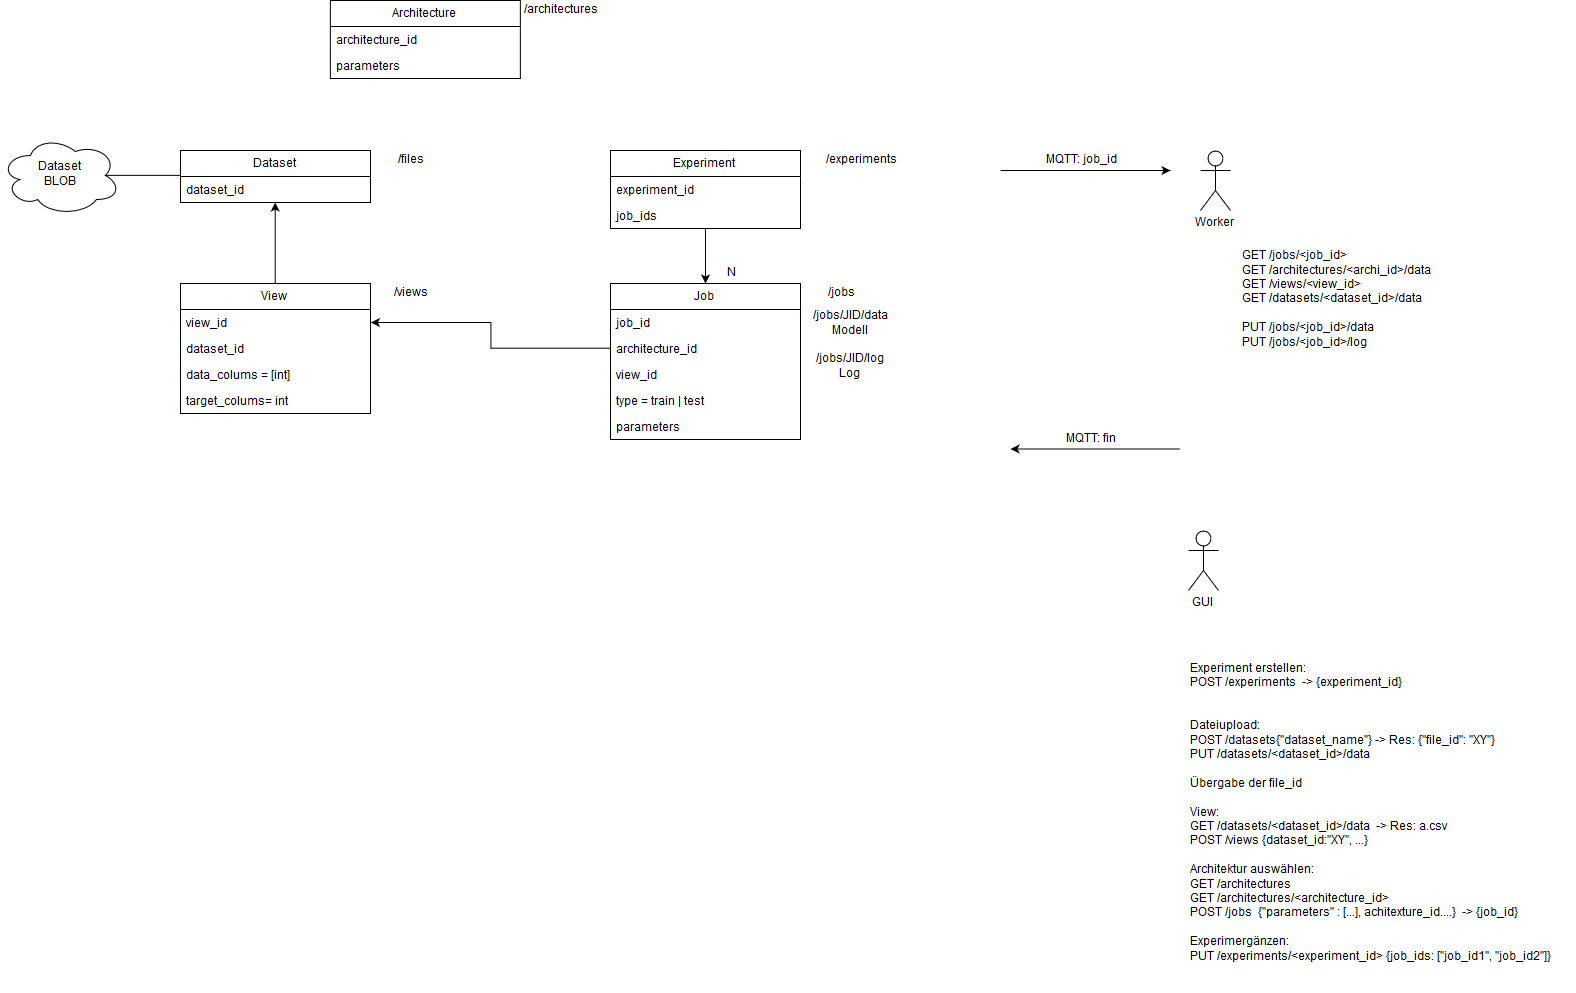

The diagram above was exported from draw.io. Its source (the exported page's mxGraphModel, read from the mxfile embedded in the PNG):
<mxGraphModel dx="2861" dy="2318" grid="1" gridSize="10" guides="1" tooltips="1" connect="1" arrows="1" fold="1" page="1" pageScale="1" pageWidth="827" pageHeight="1169" math="0" shadow="0">
  <root>
    <mxCell id="0" />
    <mxCell id="1" parent="0" />
    <mxCell id="5V6RGbyyFT8vcV7euekU-15" value="" style="group" vertex="1" connectable="0" parent="1">
      <mxGeometry x="140" y="-17" width="250" height="130" as="geometry" />
    </mxCell>
    <mxCell id="5V6RGbyyFT8vcV7euekU-5" value="Job" style="swimlane;fontStyle=0;childLayout=stackLayout;horizontal=1;startSize=26;fillColor=none;horizontalStack=0;resizeParent=1;resizeParentMax=0;resizeLast=0;collapsible=1;marginBottom=0;" vertex="1" parent="5V6RGbyyFT8vcV7euekU-15">
      <mxGeometry width="190" height="156" as="geometry" />
    </mxCell>
    <mxCell id="5V6RGbyyFT8vcV7euekU-6" value="job_id" style="text;strokeColor=none;fillColor=none;align=left;verticalAlign=top;spacingLeft=4;spacingRight=4;overflow=hidden;rotatable=0;points=[[0,0.5],[1,0.5]];portConstraint=eastwest;" vertex="1" parent="5V6RGbyyFT8vcV7euekU-5">
      <mxGeometry y="26" width="190" height="26" as="geometry" />
    </mxCell>
    <mxCell id="5V6RGbyyFT8vcV7euekU-14" value="architecture_id" style="text;strokeColor=none;fillColor=none;align=left;verticalAlign=top;spacingLeft=4;spacingRight=4;overflow=hidden;rotatable=0;points=[[0,0.5],[1,0.5]];portConstraint=eastwest;" vertex="1" parent="5V6RGbyyFT8vcV7euekU-5">
      <mxGeometry y="52" width="190" height="26" as="geometry" />
    </mxCell>
    <mxCell id="5V6RGbyyFT8vcV7euekU-7" value="view_id" style="text;strokeColor=none;fillColor=none;align=left;verticalAlign=top;spacingLeft=4;spacingRight=4;overflow=hidden;rotatable=0;points=[[0,0.5],[1,0.5]];portConstraint=eastwest;" vertex="1" parent="5V6RGbyyFT8vcV7euekU-5">
      <mxGeometry y="78" width="190" height="26" as="geometry" />
    </mxCell>
    <mxCell id="5V6RGbyyFT8vcV7euekU-8" value="type = train | test" style="text;strokeColor=none;fillColor=none;align=left;verticalAlign=top;spacingLeft=4;spacingRight=4;overflow=hidden;rotatable=0;points=[[0,0.5],[1,0.5]];portConstraint=eastwest;" vertex="1" parent="5V6RGbyyFT8vcV7euekU-5">
      <mxGeometry y="104" width="190" height="26" as="geometry" />
    </mxCell>
    <mxCell id="5V6RGbyyFT8vcV7euekU-51" value="parameters" style="text;strokeColor=none;fillColor=none;align=left;verticalAlign=top;spacingLeft=4;spacingRight=4;overflow=hidden;rotatable=0;points=[[0,0.5],[1,0.5]];portConstraint=eastwest;" vertex="1" parent="5V6RGbyyFT8vcV7euekU-5">
      <mxGeometry y="130" width="190" height="26" as="geometry" />
    </mxCell>
    <mxCell id="5V6RGbyyFT8vcV7euekU-13" value="/jobs" style="text;html=1;strokeColor=none;fillColor=none;align=center;verticalAlign=middle;whiteSpace=wrap;rounded=0;" vertex="1" parent="5V6RGbyyFT8vcV7euekU-15">
      <mxGeometry x="210" width="40" height="20" as="geometry" />
    </mxCell>
    <mxCell id="5V6RGbyyFT8vcV7euekU-16" value="" style="group" vertex="1" connectable="0" parent="1">
      <mxGeometry x="140" y="-140" width="250" height="130" as="geometry" />
    </mxCell>
    <mxCell id="5V6RGbyyFT8vcV7euekU-17" value="Experiment" style="swimlane;fontStyle=0;childLayout=stackLayout;horizontal=1;startSize=26;fillColor=none;horizontalStack=0;resizeParent=1;resizeParentMax=0;resizeLast=0;collapsible=1;marginBottom=0;" vertex="1" parent="5V6RGbyyFT8vcV7euekU-16">
      <mxGeometry y="-10" width="190" height="78" as="geometry" />
    </mxCell>
    <mxCell id="5V6RGbyyFT8vcV7euekU-18" value="experiment_id" style="text;strokeColor=none;fillColor=none;align=left;verticalAlign=top;spacingLeft=4;spacingRight=4;overflow=hidden;rotatable=0;points=[[0,0.5],[1,0.5]];portConstraint=eastwest;" vertex="1" parent="5V6RGbyyFT8vcV7euekU-17">
      <mxGeometry y="26" width="190" height="26" as="geometry" />
    </mxCell>
    <mxCell id="5V6RGbyyFT8vcV7euekU-30" value="job_ids" style="text;strokeColor=none;fillColor=none;align=left;verticalAlign=top;spacingLeft=4;spacingRight=4;overflow=hidden;rotatable=0;points=[[0,0.5],[1,0.5]];portConstraint=eastwest;" vertex="1" parent="5V6RGbyyFT8vcV7euekU-17">
      <mxGeometry y="52" width="190" height="26" as="geometry" />
    </mxCell>
    <mxCell id="5V6RGbyyFT8vcV7euekU-22" value="/experiments" style="text;html=1;strokeColor=none;fillColor=none;align=center;verticalAlign=middle;whiteSpace=wrap;rounded=0;" vertex="1" parent="1">
      <mxGeometry x="370" y="-150" width="40" height="20" as="geometry" />
    </mxCell>
    <mxCell id="5V6RGbyyFT8vcV7euekU-25" style="edgeStyle=orthogonalEdgeStyle;rounded=0;orthogonalLoop=1;jettySize=auto;html=1;" edge="1" parent="1" source="5V6RGbyyFT8vcV7euekU-17" target="5V6RGbyyFT8vcV7euekU-5">
      <mxGeometry relative="1" as="geometry" />
    </mxCell>
    <mxCell id="5V6RGbyyFT8vcV7euekU-26" value="N" style="text;html=1;strokeColor=none;fillColor=none;align=center;verticalAlign=middle;whiteSpace=wrap;rounded=0;" vertex="1" parent="1">
      <mxGeometry x="240" y="-37" width="40" height="20" as="geometry" />
    </mxCell>
    <mxCell id="5V6RGbyyFT8vcV7euekU-27" value="" style="group" vertex="1" connectable="0" parent="1">
      <mxGeometry x="-290" y="-40" width="250" height="130" as="geometry" />
    </mxCell>
    <mxCell id="5V6RGbyyFT8vcV7euekU-36" value="" style="group" vertex="1" connectable="0" parent="5V6RGbyyFT8vcV7euekU-27">
      <mxGeometry y="23" width="250" height="52" as="geometry" />
    </mxCell>
    <mxCell id="5V6RGbyyFT8vcV7euekU-28" value="View" style="swimlane;fontStyle=0;childLayout=stackLayout;horizontal=1;startSize=26;fillColor=none;horizontalStack=0;resizeParent=1;resizeParentMax=0;resizeLast=0;collapsible=1;marginBottom=0;" vertex="1" parent="5V6RGbyyFT8vcV7euekU-36">
      <mxGeometry width="190" height="130" as="geometry" />
    </mxCell>
    <mxCell id="5V6RGbyyFT8vcV7euekU-29" value="view_id" style="text;strokeColor=none;fillColor=none;align=left;verticalAlign=top;spacingLeft=4;spacingRight=4;overflow=hidden;rotatable=0;points=[[0,0.5],[1,0.5]];portConstraint=eastwest;" vertex="1" parent="5V6RGbyyFT8vcV7euekU-28">
      <mxGeometry y="26" width="190" height="26" as="geometry" />
    </mxCell>
    <mxCell id="5V6RGbyyFT8vcV7euekU-48" value="dataset_id" style="text;strokeColor=none;fillColor=none;align=left;verticalAlign=top;spacingLeft=4;spacingRight=4;overflow=hidden;rotatable=0;points=[[0,0.5],[1,0.5]];portConstraint=eastwest;" vertex="1" parent="5V6RGbyyFT8vcV7euekU-28">
      <mxGeometry y="52" width="190" height="26" as="geometry" />
    </mxCell>
    <mxCell id="5V6RGbyyFT8vcV7euekU-67" value="data_colums = [int]" style="text;strokeColor=none;fillColor=none;align=left;verticalAlign=top;spacingLeft=4;spacingRight=4;overflow=hidden;rotatable=0;points=[[0,0.5],[1,0.5]];portConstraint=eastwest;" vertex="1" parent="5V6RGbyyFT8vcV7euekU-28">
      <mxGeometry y="78" width="190" height="26" as="geometry" />
    </mxCell>
    <mxCell id="5V6RGbyyFT8vcV7euekU-68" value="target_colums= int" style="text;strokeColor=none;fillColor=none;align=left;verticalAlign=top;spacingLeft=4;spacingRight=4;overflow=hidden;rotatable=0;points=[[0,0.5],[1,0.5]];portConstraint=eastwest;" vertex="1" parent="5V6RGbyyFT8vcV7euekU-28">
      <mxGeometry y="104" width="190" height="26" as="geometry" />
    </mxCell>
    <mxCell id="5V6RGbyyFT8vcV7euekU-31" value="/views" style="text;html=1;strokeColor=none;fillColor=none;align=center;verticalAlign=middle;whiteSpace=wrap;rounded=0;" vertex="1" parent="5V6RGbyyFT8vcV7euekU-36">
      <mxGeometry x="210" width="40" height="20" as="geometry" />
    </mxCell>
    <mxCell id="5V6RGbyyFT8vcV7euekU-32" value="Dataset&lt;br&gt;BLOB" style="ellipse;shape=cloud;whiteSpace=wrap;html=1;" vertex="1" parent="1">
      <mxGeometry x="-470" y="-165" width="120" height="80" as="geometry" />
    </mxCell>
    <mxCell id="5V6RGbyyFT8vcV7euekU-39" value="" style="group" vertex="1" connectable="0" parent="1">
      <mxGeometry x="-290" y="-150" width="250" height="52" as="geometry" />
    </mxCell>
    <mxCell id="5V6RGbyyFT8vcV7euekU-40" value="Dataset" style="swimlane;fontStyle=0;childLayout=stackLayout;horizontal=1;startSize=26;fillColor=none;horizontalStack=0;resizeParent=1;resizeParentMax=0;resizeLast=0;collapsible=1;marginBottom=0;" vertex="1" parent="5V6RGbyyFT8vcV7euekU-39">
      <mxGeometry width="190" height="52" as="geometry" />
    </mxCell>
    <mxCell id="5V6RGbyyFT8vcV7euekU-41" value="dataset_id" style="text;strokeColor=none;fillColor=none;align=left;verticalAlign=top;spacingLeft=4;spacingRight=4;overflow=hidden;rotatable=0;points=[[0,0.5],[1,0.5]];portConstraint=eastwest;" vertex="1" parent="5V6RGbyyFT8vcV7euekU-40">
      <mxGeometry y="26" width="190" height="26" as="geometry" />
    </mxCell>
    <mxCell id="5V6RGbyyFT8vcV7euekU-42" value="/files" style="text;html=1;strokeColor=none;fillColor=none;align=center;verticalAlign=middle;whiteSpace=wrap;rounded=0;" vertex="1" parent="5V6RGbyyFT8vcV7euekU-39">
      <mxGeometry x="210" width="40" height="20" as="geometry" />
    </mxCell>
    <mxCell id="5V6RGbyyFT8vcV7euekU-43" value="" style="endArrow=none;html=1;entryX=0.005;entryY=-0.044;entryDx=0;entryDy=0;entryPerimeter=0;exitX=0.875;exitY=0.5;exitDx=0;exitDy=0;exitPerimeter=0;" edge="1" parent="1" source="5V6RGbyyFT8vcV7euekU-32" target="5V6RGbyyFT8vcV7euekU-41">
      <mxGeometry width="50" height="50" relative="1" as="geometry">
        <mxPoint x="-350" y="-100" as="sourcePoint" />
        <mxPoint x="-300" y="-150" as="targetPoint" />
      </mxGeometry>
    </mxCell>
    <mxCell id="5V6RGbyyFT8vcV7euekU-49" style="edgeStyle=orthogonalEdgeStyle;rounded=0;orthogonalLoop=1;jettySize=auto;html=1;entryX=0.5;entryY=1;entryDx=0;entryDy=0;" edge="1" parent="1" source="5V6RGbyyFT8vcV7euekU-28" target="5V6RGbyyFT8vcV7euekU-40">
      <mxGeometry relative="1" as="geometry" />
    </mxCell>
    <mxCell id="5V6RGbyyFT8vcV7euekU-50" style="edgeStyle=orthogonalEdgeStyle;rounded=0;orthogonalLoop=1;jettySize=auto;html=1;entryX=1;entryY=0.5;entryDx=0;entryDy=0;" edge="1" parent="1" source="5V6RGbyyFT8vcV7euekU-14" target="5V6RGbyyFT8vcV7euekU-29">
      <mxGeometry relative="1" as="geometry" />
    </mxCell>
    <mxCell id="5V6RGbyyFT8vcV7euekU-52" value="" style="group" vertex="1" connectable="0" parent="1">
      <mxGeometry x="-140.1428571428571" y="-300" width="250" height="52" as="geometry" />
    </mxCell>
    <mxCell id="5V6RGbyyFT8vcV7euekU-53" value="Architecture" style="swimlane;fontStyle=0;childLayout=stackLayout;horizontal=1;startSize=26;fillColor=none;horizontalStack=0;resizeParent=1;resizeParentMax=0;resizeLast=0;collapsible=1;marginBottom=0;" vertex="1" parent="5V6RGbyyFT8vcV7euekU-52">
      <mxGeometry width="190" height="78" as="geometry" />
    </mxCell>
    <mxCell id="5V6RGbyyFT8vcV7euekU-54" value="architecture_id" style="text;strokeColor=none;fillColor=none;align=left;verticalAlign=top;spacingLeft=4;spacingRight=4;overflow=hidden;rotatable=0;points=[[0,0.5],[1,0.5]];portConstraint=eastwest;" vertex="1" parent="5V6RGbyyFT8vcV7euekU-53">
      <mxGeometry y="26" width="190" height="26" as="geometry" />
    </mxCell>
    <mxCell id="5V6RGbyyFT8vcV7euekU-56" value="parameters" style="text;strokeColor=none;fillColor=none;align=left;verticalAlign=top;spacingLeft=4;spacingRight=4;overflow=hidden;rotatable=0;points=[[0,0.5],[1,0.5]];portConstraint=eastwest;" vertex="1" parent="5V6RGbyyFT8vcV7euekU-53">
      <mxGeometry y="52" width="190" height="26" as="geometry" />
    </mxCell>
    <mxCell id="5V6RGbyyFT8vcV7euekU-55" value="&lt;div&gt;/architectures&lt;/div&gt;" style="text;html=1;strokeColor=none;fillColor=none;align=center;verticalAlign=middle;whiteSpace=wrap;rounded=0;" vertex="1" parent="5V6RGbyyFT8vcV7euekU-52">
      <mxGeometry x="210" width="40" height="20" as="geometry" />
    </mxCell>
    <mxCell id="5V6RGbyyFT8vcV7euekU-57" value="&lt;div&gt;/jobs/JID/data Modell&lt;/div&gt;&lt;div&gt;&lt;br&gt;&lt;/div&gt;&lt;div&gt;/jobs/JID/log&lt;/div&gt;&lt;div&gt;Log&lt;br&gt;&lt;/div&gt;" style="text;html=1;strokeColor=none;fillColor=none;align=center;verticalAlign=middle;whiteSpace=wrap;rounded=0;" vertex="1" parent="1">
      <mxGeometry x="360" y="35" width="40" height="20" as="geometry" />
    </mxCell>
    <mxCell id="5V6RGbyyFT8vcV7euekU-58" value="Worker" style="shape=umlActor;verticalLabelPosition=bottom;labelBackgroundColor=#ffffff;verticalAlign=top;html=1;outlineConnect=0;" vertex="1" parent="1">
      <mxGeometry x="730" y="-150" width="30" height="60" as="geometry" />
    </mxCell>
    <mxCell id="5V6RGbyyFT8vcV7euekU-61" value="MQTT: job_id" style="text;html=1;strokeColor=none;fillColor=none;align=center;verticalAlign=middle;whiteSpace=wrap;rounded=0;" vertex="1" parent="1">
      <mxGeometry x="570" y="-150" width="80" height="20" as="geometry" />
    </mxCell>
    <mxCell id="5V6RGbyyFT8vcV7euekU-62" value="" style="endArrow=classic;html=1;" edge="1" parent="1">
      <mxGeometry width="50" height="50" relative="1" as="geometry">
        <mxPoint x="530" y="-130" as="sourcePoint" />
        <mxPoint x="700" y="-130" as="targetPoint" />
      </mxGeometry>
    </mxCell>
    <mxCell id="5V6RGbyyFT8vcV7euekU-82" value="MQTT: fin" style="text;html=1;strokeColor=none;fillColor=none;align=center;verticalAlign=middle;whiteSpace=wrap;rounded=0;" vertex="1" parent="1">
      <mxGeometry x="580" y="128.5" width="80" height="20" as="geometry" />
    </mxCell>
    <mxCell id="5V6RGbyyFT8vcV7euekU-83" value="" style="endArrow=none;html=1;startArrow=classic;startFill=1;endFill=0;" edge="1" parent="1">
      <mxGeometry width="50" height="50" relative="1" as="geometry">
        <mxPoint x="540" y="148.5" as="sourcePoint" />
        <mxPoint x="710" y="148.5" as="targetPoint" />
      </mxGeometry>
    </mxCell>
    <mxCell id="5V6RGbyyFT8vcV7euekU-84" value="GUI" style="shape=umlActor;verticalLabelPosition=bottom;labelBackgroundColor=#ffffff;verticalAlign=top;html=1;outlineConnect=0;" vertex="1" parent="1">
      <mxGeometry x="718" y="230" width="30" height="60" as="geometry" />
    </mxCell>
    <mxCell id="5V6RGbyyFT8vcV7euekU-91" value="&lt;div&gt;&lt;br&gt;&lt;/div&gt;&lt;div&gt;Experiment erstellen:&lt;br&gt;POST /experiments&amp;nbsp; -&amp;gt; {experiment_id}&lt;br&gt;&lt;/div&gt;&lt;div&gt;&lt;br&gt;&lt;/div&gt;&lt;div&gt;&lt;br&gt;&lt;/div&gt;&lt;div&gt;Dateiupload:&lt;/div&gt;&lt;div&gt;POST /datasets{&quot;dataset_name&quot;} -&amp;gt; Res: {&quot;file_id&quot;: &quot;XY&quot;}&lt;br&gt;PUT /datasets/&amp;lt;dataset_id&amp;gt;/data&lt;/div&gt;&lt;div&gt;&lt;br&gt;&lt;/div&gt;&lt;div&gt;Übergabe der file_id&lt;/div&gt;&lt;div&gt;&lt;br&gt;&lt;/div&gt;&lt;div&gt;View:&lt;/div&gt;&lt;div&gt;GET /datasets/&amp;lt;dataset_id&amp;gt;/data&amp;nbsp; -&amp;gt; Res: a.csv&lt;/div&gt;&lt;div&gt;POST /views {dataset_id:&quot;XY&quot;, ...}&lt;br&gt;&lt;br&gt;Architektur auswählen:&lt;br&gt;GET /architectures&lt;br&gt;GET /architectures/&amp;lt;architecture_id&amp;gt;&lt;/div&gt;&lt;div&gt;POST /jobs&amp;nbsp; {&quot;parameters&quot; : [...], achitexture_id....}&amp;nbsp; -&amp;gt; {job_id}&lt;/div&gt;&lt;div&gt;&lt;br&gt;&lt;/div&gt;&lt;div&gt;Experimergänzen:&lt;br&gt;PUT /experiments/&amp;lt;experiment_id&amp;gt; {job_ids: [&quot;job_id1&quot;, &quot;job_id2&quot;]}&lt;br&gt;&lt;br&gt;&lt;/div&gt;&lt;div&gt;&lt;br&gt;&lt;/div&gt;" style="text;html=1;strokeColor=none;fillColor=none;align=left;verticalAlign=middle;whiteSpace=wrap;rounded=0;" vertex="1" parent="1">
      <mxGeometry x="718" y="510" width="387" height="20" as="geometry" />
    </mxCell>
    <mxCell id="5V6RGbyyFT8vcV7euekU-96" value="&lt;div&gt;GET /jobs/&amp;lt;job_id&amp;gt;&lt;/div&gt;&lt;div&gt;GET /architectures/&amp;lt;archi_id&amp;gt;/data&lt;/div&gt;&lt;div&gt;GET /views/&amp;lt;view_id&amp;gt;&lt;/div&gt;&lt;div&gt;GET /datasets/&amp;lt;dataset_id&amp;gt;/data&lt;/div&gt;&lt;div&gt;&lt;br&gt;&lt;/div&gt;&lt;div&gt;PUT /jobs/&amp;lt;job_id&amp;gt;/data&lt;/div&gt;&lt;div&gt;PUT /jobs/&amp;lt;job_id&amp;gt;/log&lt;/div&gt;&lt;div&gt;&lt;br&gt;&lt;/div&gt;&lt;div&gt;&lt;br&gt;&lt;/div&gt;&lt;div&gt;&lt;br&gt;&lt;/div&gt;" style="text;html=1;resizable=0;points=[];autosize=1;align=left;verticalAlign=top;spacingTop=-4;" vertex="1" parent="1">
      <mxGeometry x="770" y="-53" width="200" height="140" as="geometry" />
    </mxCell>
  </root>
</mxGraphModel>